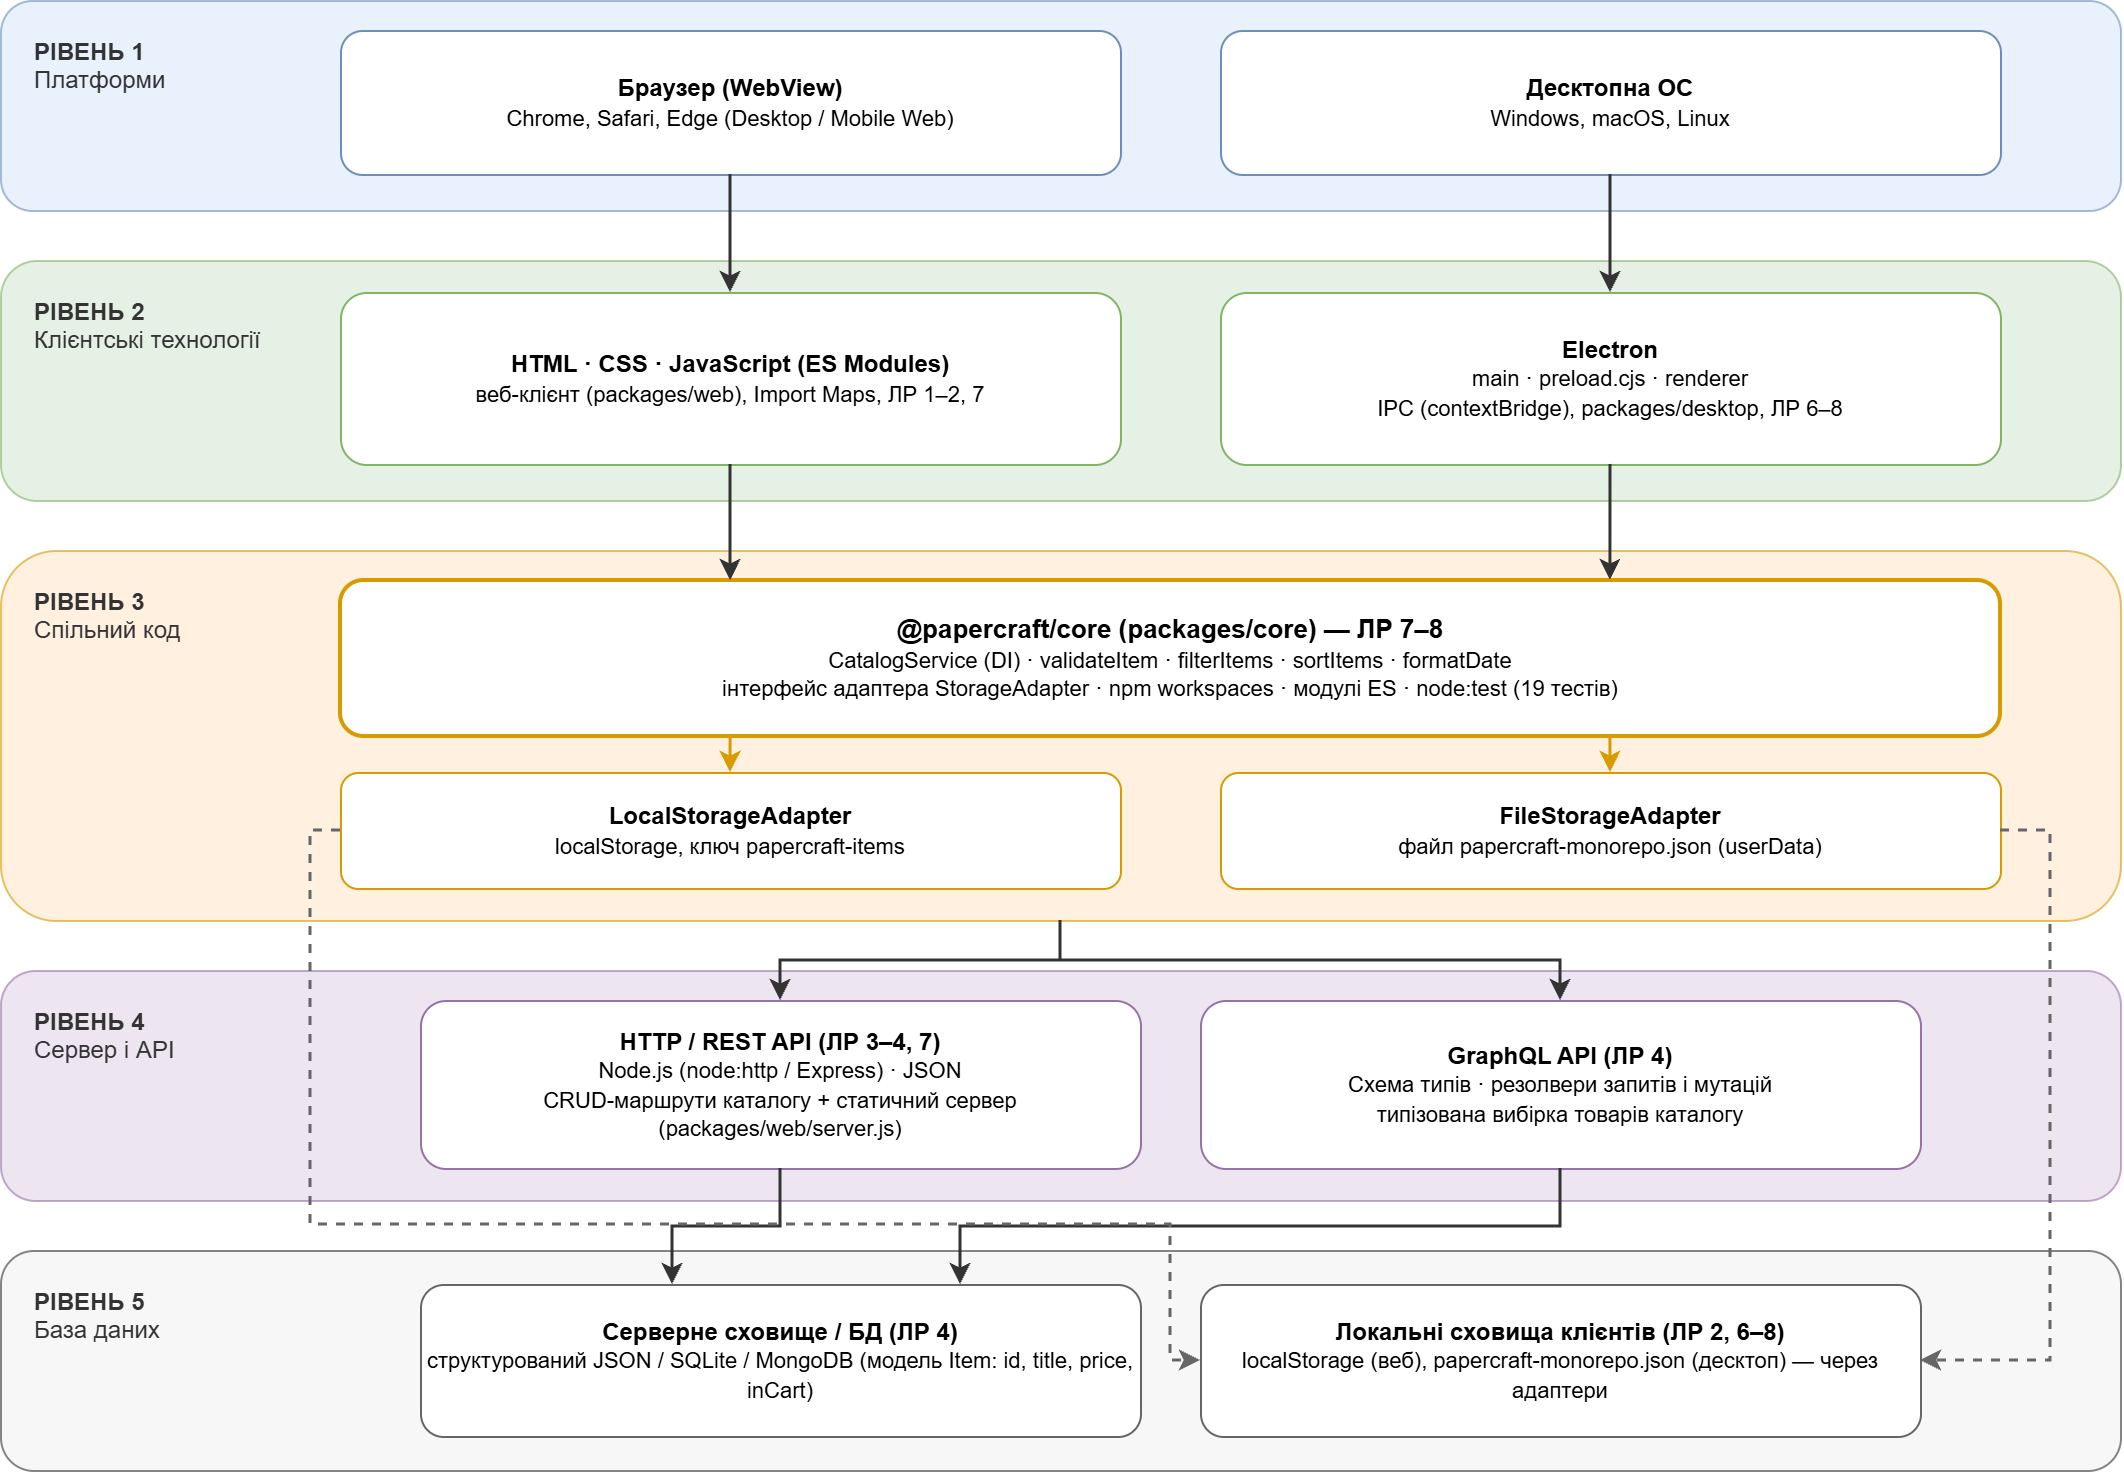

The diagram above was exported from draw.io. Its source (the exported page's mxGraphModel, read from the mxfile embedded in the PNG):
<mxGraphModel dx="1817" dy="774" grid="1" gridSize="10" guides="1" tooltips="1" connect="1" arrows="1" fold="1" page="1" pageScale="1" pageWidth="1169" pageHeight="827" math="0" shadow="0">
  <root>
    <mxCell id="0" />
    <mxCell id="1" parent="0" />
    <mxCell id="L1_bg" parent="1" style="rounded=1;whiteSpace=wrap;html=1;fillColor=#dae8fc;strokeColor=#6c8ebf;opacity=60;" value="" vertex="1">
      <mxGeometry height="105" width="1060" x="40" y="30" as="geometry" />
    </mxCell>
    <mxCell id="L1_label" parent="1" style="text;html=1;strokeColor=none;fillColor=none;align=left;verticalAlign=top;whiteSpace=wrap;rounded=0;fontSize=12;fontColor=#333333;" value="&lt;b&gt;РІВЕНЬ 1&lt;/b&gt;&lt;br&gt;Платформи" vertex="1">
      <mxGeometry height="50" width="130" x="55" y="42" as="geometry" />
    </mxCell>
    <mxCell id="L1_web" parent="1" style="rounded=1;whiteSpace=wrap;html=1;fillColor=#ffffff;strokeColor=#6c8ebf;fontSize=12;" value="&lt;b&gt;Браузер (WebView)&lt;/b&gt;&lt;br&gt;&lt;font style=&quot;font-size: 11px;&quot;&gt;Chrome, Safari, Edge (Desktop / Mobile Web)&lt;/font&gt;" vertex="1">
      <mxGeometry height="72" width="390" x="210" y="45" as="geometry" />
    </mxCell>
    <mxCell id="L1_desk" parent="1" style="rounded=1;whiteSpace=wrap;html=1;fillColor=#ffffff;strokeColor=#6c8ebf;fontSize=12;" value="&lt;b&gt;Десктопна ОС&lt;/b&gt;&lt;br&gt;&lt;font style=&quot;font-size: 11px;&quot;&gt;Windows, macOS, Linux&lt;/font&gt;" vertex="1">
      <mxGeometry height="72" width="390" x="650" y="45" as="geometry" />
    </mxCell>
    <mxCell id="L2_bg" parent="1" style="rounded=1;whiteSpace=wrap;html=1;fillColor=#d5e8d4;strokeColor=#82b366;opacity=60;" value="" vertex="1">
      <mxGeometry height="120" width="1060" x="40" y="160" as="geometry" />
    </mxCell>
    <mxCell id="L2_label" parent="1" style="text;html=1;strokeColor=none;fillColor=none;align=left;verticalAlign=top;whiteSpace=wrap;rounded=0;fontSize=12;fontColor=#333333;" value="&lt;b&gt;РІВЕНЬ 2&lt;/b&gt;&lt;br&gt;Клієнтські технології" vertex="1">
      <mxGeometry height="50" width="140" x="55" y="172" as="geometry" />
    </mxCell>
    <mxCell id="L2_web" parent="1" style="rounded=1;whiteSpace=wrap;html=1;fillColor=#ffffff;strokeColor=#82b366;fontSize=12;" value="&lt;b&gt;HTML · CSS · JavaScript (ES Modules)&lt;/b&gt;&lt;br&gt;&lt;font style=&quot;font-size: 11px;&quot;&gt;веб-клієнт (packages/web), Import Maps, ЛР 1–2, 7&lt;/font&gt;" vertex="1">
      <mxGeometry height="86" width="390" x="210" y="176" as="geometry" />
    </mxCell>
    <mxCell id="L2_desk" parent="1" style="rounded=1;whiteSpace=wrap;html=1;fillColor=#ffffff;strokeColor=#82b366;fontSize=12;" value="&lt;b&gt;Electron&lt;/b&gt;&lt;br&gt;&lt;font style=&quot;font-size: 11px;&quot;&gt;main · preload.cjs · renderer&lt;br&gt;IPC (contextBridge), packages/desktop, ЛР 6–8&lt;/font&gt;" vertex="1">
      <mxGeometry height="86" width="390" x="650" y="176" as="geometry" />
    </mxCell>
    <mxCell id="L3_bg" parent="1" style="rounded=1;whiteSpace=wrap;html=1;fillColor=#ffe6cc;strokeColor=#d79b00;opacity=60;" value="" vertex="1">
      <mxGeometry height="185" width="1060" x="40" y="305" as="geometry" />
    </mxCell>
    <mxCell id="L3_label" parent="1" style="text;html=1;strokeColor=none;fillColor=none;align=left;verticalAlign=top;whiteSpace=wrap;rounded=0;fontSize=12;fontColor=#333333;" value="&lt;b&gt;РІВЕНЬ 3&lt;/b&gt;&lt;br&gt;Спільний код" vertex="1">
      <mxGeometry height="50" width="130" x="55" y="317" as="geometry" />
    </mxCell>
    <mxCell id="L3_core" parent="1" style="rounded=1;whiteSpace=wrap;html=1;fillColor=#ffffff;strokeColor=#d79b00;strokeWidth=2;fontSize=12;" value="&lt;b style=&quot;font-size: 13px;&quot;&gt;@papercraft/core (packages/core) — ЛР 7–8&lt;/b&gt;&lt;br&gt;&lt;font style=&quot;font-size: 11px;&quot;&gt;CatalogService (DI) · validateItem · filterItems · sortItems · formatDate&lt;br&gt;інтерфейс адаптера StorageAdapter · npm workspaces · модулі ES · node:test (19 тестів)&lt;/font&gt;" vertex="1">
      <mxGeometry height="78" width="830" x="210" y="320" as="geometry" />
    </mxCell>
    <mxCell id="L3_ad_web" parent="1" style="rounded=1;whiteSpace=wrap;html=1;fillColor=#ffffff;strokeColor=#d79b00;fontSize=12;" value="&lt;b&gt;LocalStorageAdapter&lt;/b&gt;&lt;br&gt;&lt;font style=&quot;font-size: 11px;&quot;&gt;localStorage, ключ papercraft-items&lt;/font&gt;" vertex="1">
      <mxGeometry height="58" width="390" x="210" y="416" as="geometry" />
    </mxCell>
    <mxCell id="L3_ad_desk" parent="1" style="rounded=1;whiteSpace=wrap;html=1;fillColor=#ffffff;strokeColor=#d79b00;fontSize=12;" value="&lt;b&gt;FileStorageAdapter&lt;/b&gt;&lt;br&gt;&lt;font style=&quot;font-size: 11px;&quot;&gt;файл papercraft-monorepo.json (userData)&lt;/font&gt;" vertex="1">
      <mxGeometry height="58" width="390" x="650" y="416" as="geometry" />
    </mxCell>
    <mxCell id="L4_bg" parent="1" style="rounded=1;whiteSpace=wrap;html=1;fillColor=#e1d5e7;strokeColor=#9673a6;opacity=60;" value="" vertex="1">
      <mxGeometry height="115" width="1060" x="40" y="515" as="geometry" />
    </mxCell>
    <mxCell id="L4_label" parent="1" style="text;html=1;strokeColor=none;fillColor=none;align=left;verticalAlign=top;whiteSpace=wrap;rounded=0;fontSize=12;fontColor=#333333;" value="&lt;b&gt;РІВЕНЬ 4&lt;/b&gt;&lt;br&gt;Сервер і API" vertex="1">
      <mxGeometry height="50" width="130" x="55" y="527" as="geometry" />
    </mxCell>
    <mxCell id="L4_rest" parent="1" style="rounded=1;whiteSpace=wrap;html=1;fillColor=#ffffff;strokeColor=#9673a6;fontSize=12;" value="&lt;b&gt;HTTP / REST API (ЛР 3–4, 7)&lt;/b&gt;&lt;br&gt;&lt;font style=&quot;font-size: 11px;&quot;&gt;Node.js (node:http / Express) · JSON&lt;br&gt;CRUD-маршрути каталогу + статичний сервер (packages/web/server.js)&lt;/font&gt;" vertex="1">
      <mxGeometry height="84" width="360" x="250" y="530" as="geometry" />
    </mxCell>
    <mxCell id="L4_gql" parent="1" style="rounded=1;whiteSpace=wrap;html=1;fillColor=#ffffff;strokeColor=#9673a6;fontSize=12;" value="&lt;b&gt;GraphQL API (ЛР 4)&lt;/b&gt;&lt;br&gt;&lt;font style=&quot;font-size: 11px;&quot;&gt;Схема типів · резолвери запитів і мутацій&lt;br&gt;типізована вибірка товарів каталогу&lt;/font&gt;" vertex="1">
      <mxGeometry height="84" width="360" x="640" y="530" as="geometry" />
    </mxCell>
    <mxCell id="L5_bg" parent="1" style="rounded=1;whiteSpace=wrap;html=1;fillColor=#f5f5f5;strokeColor=#666666;opacity=80;" value="" vertex="1">
      <mxGeometry height="110" width="1060" x="40" y="655" as="geometry" />
    </mxCell>
    <mxCell id="L5_label" parent="1" style="text;html=1;strokeColor=none;fillColor=none;align=left;verticalAlign=top;whiteSpace=wrap;rounded=0;fontSize=12;fontColor=#333333;" value="&lt;b&gt;РІВЕНЬ 5&lt;/b&gt;&lt;br&gt;База даних" vertex="1">
      <mxGeometry height="50" width="130" x="55" y="667" as="geometry" />
    </mxCell>
    <mxCell id="L5_db" parent="1" style="rounded=1;whiteSpace=wrap;html=1;fillColor=#ffffff;strokeColor=#666666;fontSize=12;" value="&lt;b&gt;Серверне сховище / БД (ЛР 4)&lt;/b&gt;&lt;br&gt;&lt;font style=&quot;font-size: 11px;&quot;&gt;структурований JSON / SQLite / MongoDB (модель Item: id, title, price, inCart)&lt;/font&gt;" vertex="1">
      <mxGeometry height="76" width="360" x="250" y="672" as="geometry" />
    </mxCell>
    <mxCell id="L5_local" parent="1" style="rounded=1;whiteSpace=wrap;html=1;fillColor=#ffffff;strokeColor=#666666;fontSize=12;" value="&lt;b&gt;Локальні сховища клієнтів (ЛР 2, 6–8)&lt;/b&gt;&lt;br&gt;&lt;font style=&quot;font-size: 11px;&quot;&gt;localStorage (веб), papercraft-monorepo.json (десктоп) — через адаптери&lt;/font&gt;" vertex="1">
      <mxGeometry height="76" width="360" x="640" y="672" as="geometry" />
    </mxCell>
    <mxCell id="e1" edge="1" parent="1" source="L1_web" style="edgeStyle=orthogonalEdgeStyle;rounded=0;html=1;strokeColor=#333333;strokeWidth=1.5;exitX=0.5;exitY=1;entryX=0.5;entryY=0;" target="L2_web">
      <mxGeometry relative="1" as="geometry" />
    </mxCell>
    <mxCell id="e2" edge="1" parent="1" source="L1_desk" style="edgeStyle=orthogonalEdgeStyle;rounded=0;html=1;strokeColor=#333333;strokeWidth=1.5;exitX=0.5;exitY=1;entryX=0.5;entryY=0;" target="L2_desk">
      <mxGeometry relative="1" as="geometry" />
    </mxCell>
    <mxCell id="e3" edge="1" parent="1" source="L2_web" style="edgeStyle=orthogonalEdgeStyle;rounded=0;html=1;strokeColor=#333333;strokeWidth=1.5;exitX=0.5;exitY=1;entryX=0.235;entryY=0;" target="L3_core">
      <mxGeometry relative="1" as="geometry" />
    </mxCell>
    <mxCell id="e4" edge="1" parent="1" source="L2_desk" style="edgeStyle=orthogonalEdgeStyle;rounded=0;html=1;strokeColor=#333333;strokeWidth=1.5;exitX=0.5;exitY=1;entryX=0.765;entryY=0;" target="L3_core">
      <mxGeometry relative="1" as="geometry" />
    </mxCell>
    <mxCell id="e5" edge="1" parent="1" source="L3_core" style="edgeStyle=orthogonalEdgeStyle;rounded=0;html=1;strokeColor=#d79b00;strokeWidth=1.5;exitX=0.235;exitY=1;entryX=0.5;entryY=0;" target="L3_ad_web">
      <mxGeometry relative="1" as="geometry" />
    </mxCell>
    <mxCell id="e6" edge="1" parent="1" source="L3_core" style="edgeStyle=orthogonalEdgeStyle;rounded=0;html=1;strokeColor=#d79b00;strokeWidth=1.5;exitX=0.765;exitY=1;entryX=0.5;entryY=0;" target="L3_ad_desk">
      <mxGeometry relative="1" as="geometry" />
    </mxCell>
    <mxCell id="e7" edge="1" parent="1" source="L3_bg" style="edgeStyle=orthogonalEdgeStyle;rounded=0;html=1;strokeColor=#333333;strokeWidth=1.5;exitX=0.5;exitY=1;entryX=0.5;entryY=0;" target="L4_rest">
      <mxGeometry relative="1" as="geometry" />
    </mxCell>
    <mxCell id="e8" edge="1" parent="1" source="L3_bg" style="edgeStyle=orthogonalEdgeStyle;rounded=0;html=1;strokeColor=#333333;strokeWidth=1.5;exitX=0.5;exitY=1;entryX=0.5;entryY=0;" target="L4_gql">
      <mxGeometry relative="1" as="geometry" />
    </mxCell>
    <mxCell id="e9" edge="1" parent="1" source="L4_rest" style="edgeStyle=orthogonalEdgeStyle;rounded=0;html=1;strokeColor=#333333;strokeWidth=1.5;exitX=0.5;exitY=1;entryX=0.35;entryY=0;" target="L5_db">
      <mxGeometry relative="1" as="geometry" />
    </mxCell>
    <mxCell id="e10" edge="1" parent="1" source="L4_gql" style="edgeStyle=orthogonalEdgeStyle;rounded=0;html=1;strokeColor=#333333;strokeWidth=1.5;exitX=0.5;exitY=1;entryX=0.75;entryY=0;" target="L5_db">
      <mxGeometry relative="1" as="geometry" />
    </mxCell>
    <mxCell id="e11" edge="1" parent="1" source="L3_ad_web" style="edgeStyle=orthogonalEdgeStyle;rounded=0;html=1;strokeColor=#666666;strokeWidth=1.5;dashed=1;exitX=0;exitY=0.5;entryX=0;entryY=0.5;" target="L5_local">
      <mxGeometry relative="1" as="geometry">
        <Array as="points">
          <mxPoint x="195" y="445" />
          <mxPoint x="195" y="642" />
          <mxPoint x="625" y="642" />
          <mxPoint x="625" y="710" />
        </Array>
      </mxGeometry>
    </mxCell>
    <mxCell id="e12" edge="1" parent="1" source="L3_ad_desk" style="edgeStyle=orthogonalEdgeStyle;rounded=0;html=1;strokeColor=#666666;strokeWidth=1.5;dashed=1;exitX=1;exitY=0.5;entryX=1;entryY=0.5;" target="L5_local">
      <mxGeometry relative="1" as="geometry">
        <Array as="points">
          <mxPoint x="1065" y="445" />
          <mxPoint x="1065" y="710" />
        </Array>
      </mxGeometry>
    </mxCell>
  </root>
</mxGraphModel>